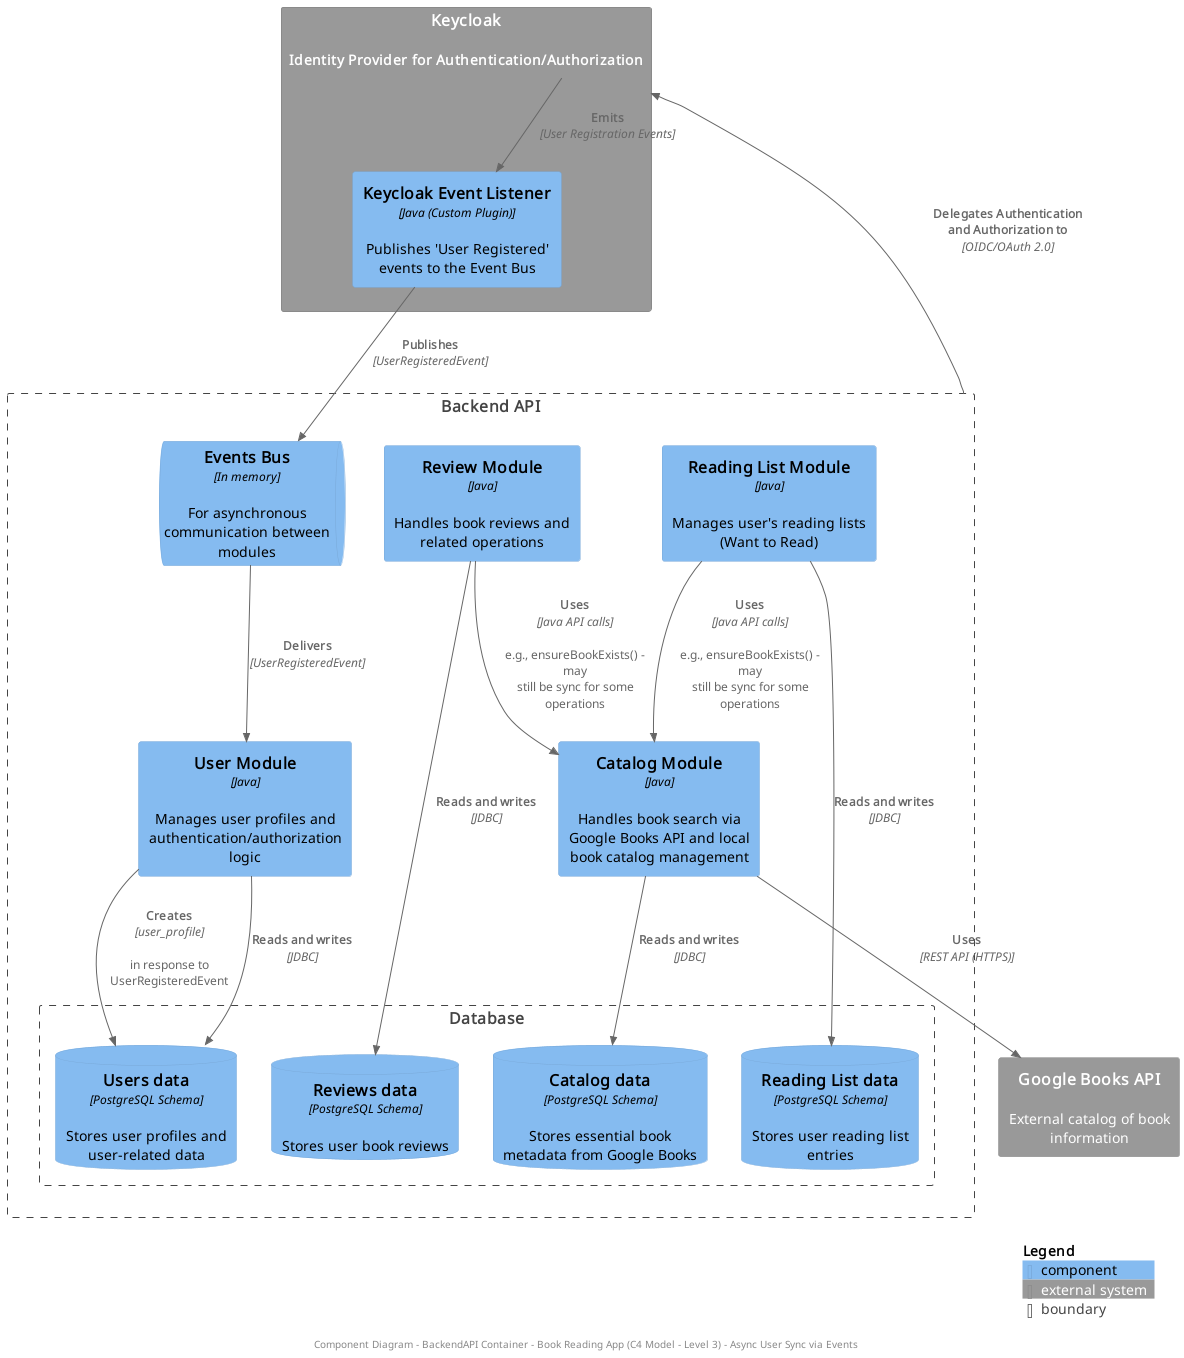

The diagram above was rendered by PlantUML. Its source (embedded in the PNG):
@startuml C3 Components with Async User Sync
!include https://raw.githubusercontent.com/plantuml-stdlib/C4-PlantUML/master/C4_Component.puml

Boundary(BackendAPI, "Backend API") {
    Component(UserModule, "User Module", "Java", "Manages user profiles and authentication/authorization logic")
    Component(CatalogModule, "Catalog Module", "Java", "Handles book search via Google Books API and local book catalog management")
    Component(ReadingListModule, "Reading List Module", "Java", "Manages user's reading lists (Want to Read)")
    Component(ReviewModule, "Review Module", "Java", "Handles book reviews and related operations")
    ComponentQueue(eventsBus, "Events Bus", "In memory", "For asynchronous communication between modules")

    Boundary(database, "Database") {
        ComponentDb(userData, "Users data", "PostgreSQL Schema", "Stores user profiles and user-related data")
        ComponentDb(catalogData, "Catalog data", "PostgreSQL Schema", "Stores essential book metadata from Google Books")
        ComponentDb(readingListData, "Reading List data", "PostgreSQL Schema", "Stores user reading list entries")
        ComponentDb(reviewData, "Reviews data", "PostgreSQL Schema", "Stores user book reviews")
    }
}

System_Ext(GoogleBooksAPI, "Google Books API", "External catalog of book information")
System_Ext(Keycloak, "Keycloak", "Identity Provider for Authentication/Authorization") {
    Component(keycloakEventListener, "Keycloak Event Listener", "Java (Custom Plugin)", "Publishes 'User Registered' events to the Event Bus")
}


Rel(UserModule, userData, "Reads and writes", "JDBC")
Rel(CatalogModule, catalogData, "Reads and writes", "JDBC")
Rel(ReadingListModule, readingListData, "Reads and writes", "JDBC")
Rel(ReviewModule, reviewData, "Reads and writes", "JDBC")

Rel(CatalogModule, GoogleBooksAPI, "Uses", "REST API (HTTPS)")

Rel(Keycloak, keycloakEventListener, "Emits", "User Registration Events")
Rel(keycloakEventListener, eventsBus, "Publishes", "UserRegisteredEvent")
Rel(eventsBus, UserModule, "Delivers", "UserRegisteredEvent")
Rel(UserModule, userData, "Creates", "user_profile", "in response to UserRegisteredEvent")

Rel(ReadingListModule, CatalogModule, "Uses", "Java API calls", "e.g., ensureBookExists() - may still be sync for some operations")
Rel(ReviewModule, CatalogModule, "Uses", "Java API calls", "e.g., ensureBookExists() - may still be sync for some operations")


Rel(BackendAPI, Keycloak, "Delegates Authentication and Authorization to", "OIDC/OAuth 2.0")


SHOW_LEGEND()
footer Component Diagram - BackendAPI Container - Book Reading App (C4 Model - Level 3) - Async User Sync via Events
@enduml